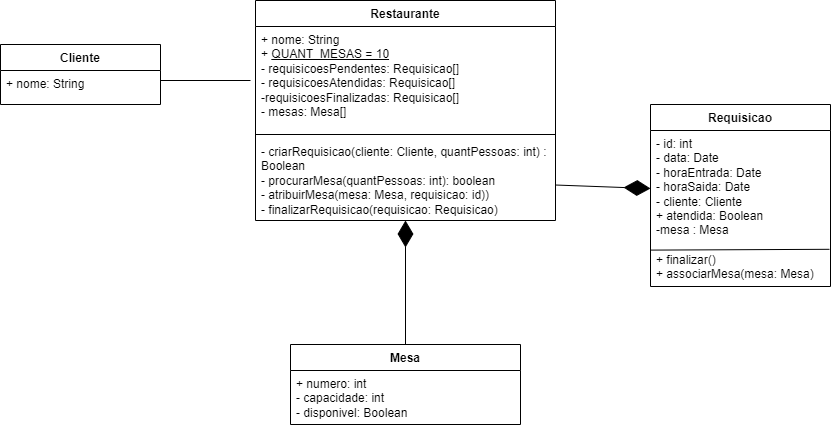

The diagram above was exported from draw.io. Its source (the exported page's mxGraphModel, read from the mxfile embedded in the PNG):
<mxGraphModel dx="1877" dy="556" grid="1" gridSize="10" guides="1" tooltips="1" connect="1" arrows="1" fold="1" page="1" pageScale="1" pageWidth="827" pageHeight="1169" math="0" shadow="0">
  <root>
    <mxCell id="0" />
    <mxCell id="1" parent="0" />
    <mxCell id="guqv5wEvEyjSsOsDv-cu-1" value="Restaurante" style="swimlane;fontStyle=1;align=center;verticalAlign=top;childLayout=stackLayout;horizontal=1;startSize=26;horizontalStack=0;resizeParent=1;resizeParentMax=0;resizeLast=0;collapsible=1;marginBottom=0;whiteSpace=wrap;html=1;" parent="1" vertex="1">
      <mxGeometry x="235" y="166" width="300" height="220" as="geometry" />
    </mxCell>
    <mxCell id="guqv5wEvEyjSsOsDv-cu-2" value="+ nome: String&amp;nbsp;&lt;div&gt;+&amp;nbsp;&lt;u&gt;QUANT_MESAS = 10&lt;/u&gt;&amp;nbsp;&lt;/div&gt;&lt;div&gt;- requisicoesPendentes: Requisicao[]&lt;br&gt;&lt;/div&gt;&lt;div&gt;- requisicoesAtendidas: Requisicao[]&lt;/div&gt;&lt;div&gt;-requisicoesFinalizadas: Requisicao[]&lt;/div&gt;&lt;div&gt;- mesas: Mesa[]&lt;/div&gt;" style="text;strokeColor=none;fillColor=none;align=left;verticalAlign=top;spacingLeft=4;spacingRight=4;overflow=hidden;rotatable=0;points=[[0,0.5],[1,0.5]];portConstraint=eastwest;whiteSpace=wrap;html=1;" parent="guqv5wEvEyjSsOsDv-cu-1" vertex="1">
      <mxGeometry y="26" width="300" height="104" as="geometry" />
    </mxCell>
    <mxCell id="guqv5wEvEyjSsOsDv-cu-3" value="" style="line;strokeWidth=1;fillColor=none;align=left;verticalAlign=middle;spacingTop=-1;spacingLeft=3;spacingRight=3;rotatable=0;labelPosition=right;points=[];portConstraint=eastwest;strokeColor=inherit;" parent="guqv5wEvEyjSsOsDv-cu-1" vertex="1">
      <mxGeometry y="130" width="300" height="8" as="geometry" />
    </mxCell>
    <mxCell id="guqv5wEvEyjSsOsDv-cu-4" value="- criarRequisicao(cliente: Cliente, quantPessoas: int) : Boolean&lt;div&gt;&lt;div&gt;- procurarMesa(quantPessoas: int): boolean&lt;br&gt;&lt;/div&gt;&lt;div&gt;- atribuirMesa(mesa: Mesa, requisicao: id))&lt;br&gt;&lt;/div&gt;&lt;div&gt;-&lt;span style=&quot;background-color: initial;&quot;&gt;&amp;nbsp;finalizarRequisicao(requisicao: Requisicao)&lt;/span&gt;&lt;/div&gt;&lt;/div&gt;" style="text;strokeColor=none;fillColor=none;align=left;verticalAlign=top;spacingLeft=4;spacingRight=4;overflow=hidden;rotatable=0;points=[[0,0.5],[1,0.5]];portConstraint=eastwest;whiteSpace=wrap;html=1;" parent="guqv5wEvEyjSsOsDv-cu-1" vertex="1">
      <mxGeometry y="138" width="300" height="82" as="geometry" />
    </mxCell>
    <mxCell id="guqv5wEvEyjSsOsDv-cu-9" value="Cliente" style="swimlane;fontStyle=1;align=center;verticalAlign=top;childLayout=stackLayout;horizontal=1;startSize=26;horizontalStack=0;resizeParent=1;resizeParentMax=0;resizeLast=0;collapsible=1;marginBottom=0;whiteSpace=wrap;html=1;" parent="1" vertex="1">
      <mxGeometry x="-20" y="210" width="160" height="60" as="geometry" />
    </mxCell>
    <mxCell id="guqv5wEvEyjSsOsDv-cu-10" value="+ nome: String" style="text;strokeColor=none;fillColor=none;align=left;verticalAlign=top;spacingLeft=4;spacingRight=4;overflow=hidden;rotatable=0;points=[[0,0.5],[1,0.5]];portConstraint=eastwest;whiteSpace=wrap;html=1;" parent="guqv5wEvEyjSsOsDv-cu-9" vertex="1">
      <mxGeometry y="26" width="160" height="34" as="geometry" />
    </mxCell>
    <mxCell id="guqv5wEvEyjSsOsDv-cu-13" value="Requisicao" style="swimlane;fontStyle=1;align=center;verticalAlign=top;childLayout=stackLayout;horizontal=1;startSize=26;horizontalStack=0;resizeParent=1;resizeParentMax=0;resizeLast=0;collapsible=1;marginBottom=0;whiteSpace=wrap;html=1;" parent="1" vertex="1">
      <mxGeometry x="630" y="270" width="180" height="182" as="geometry" />
    </mxCell>
    <mxCell id="guqv5wEvEyjSsOsDv-cu-14" value="- id: int&lt;div&gt;- data: Date&lt;div&gt;- horaEntrada: Date&lt;/div&gt;&lt;div&gt;- horaSaida: Date&lt;/div&gt;&lt;div&gt;- cliente: Cliente&lt;/div&gt;&lt;/div&gt;&lt;div&gt;+ atendida: Boolean&lt;/div&gt;&lt;div&gt;-mesa : Mesa&lt;/div&gt;" style="text;strokeColor=none;fillColor=none;align=left;verticalAlign=top;spacingLeft=4;spacingRight=4;overflow=hidden;rotatable=0;points=[[0,0.5],[1,0.5]];portConstraint=eastwest;whiteSpace=wrap;html=1;" parent="guqv5wEvEyjSsOsDv-cu-13" vertex="1">
      <mxGeometry y="26" width="180" height="116" as="geometry" />
    </mxCell>
    <mxCell id="guqv5wEvEyjSsOsDv-cu-23" value="&lt;div&gt;&lt;span style=&quot;background-color: initial;&quot;&gt;+ finalizar()&lt;/span&gt;&lt;br&gt;&lt;/div&gt;&lt;div&gt;&lt;span style=&quot;background-color: initial;&quot;&gt;+ associarMesa(mesa: Mesa)&lt;/span&gt;&lt;/div&gt;" style="text;strokeColor=none;fillColor=none;align=left;verticalAlign=top;spacingLeft=4;spacingRight=4;overflow=hidden;rotatable=0;points=[[0,0.5],[1,0.5]];portConstraint=eastwest;whiteSpace=wrap;html=1;" parent="guqv5wEvEyjSsOsDv-cu-13" vertex="1">
      <mxGeometry y="142" width="180" height="40" as="geometry" />
    </mxCell>
    <mxCell id="guqv5wEvEyjSsOsDv-cu-16" value="&lt;div&gt;&lt;br&gt;&lt;/div&gt;" style="text;strokeColor=none;fillColor=none;align=left;verticalAlign=top;spacingLeft=4;spacingRight=4;overflow=hidden;rotatable=0;points=[[0,0.5],[1,0.5]];portConstraint=eastwest;whiteSpace=wrap;html=1;" parent="guqv5wEvEyjSsOsDv-cu-13" vertex="1">
      <mxGeometry y="182" width="180" as="geometry" />
    </mxCell>
    <mxCell id="OqxX9mF_6zSgDoPgoBC--1" value="" style="endArrow=none;html=1;rounded=0;exitX=0.003;exitY=0.09;exitDx=0;exitDy=0;exitPerimeter=0;entryX=0.994;entryY=0.07;entryDx=0;entryDy=0;entryPerimeter=0;" edge="1" parent="guqv5wEvEyjSsOsDv-cu-13" source="guqv5wEvEyjSsOsDv-cu-23" target="guqv5wEvEyjSsOsDv-cu-23">
      <mxGeometry width="50" height="50" relative="1" as="geometry">
        <mxPoint x="70" y="180" as="sourcePoint" />
        <mxPoint x="120" y="130" as="targetPoint" />
      </mxGeometry>
    </mxCell>
    <mxCell id="guqv5wEvEyjSsOsDv-cu-17" value="Mesa" style="swimlane;fontStyle=1;align=center;verticalAlign=top;childLayout=stackLayout;horizontal=1;startSize=26;horizontalStack=0;resizeParent=1;resizeParentMax=0;resizeLast=0;collapsible=1;marginBottom=0;whiteSpace=wrap;html=1;" parent="1" vertex="1">
      <mxGeometry x="270" y="510" width="230" height="80" as="geometry" />
    </mxCell>
    <mxCell id="guqv5wEvEyjSsOsDv-cu-18" value="+ numero: int&lt;div&gt;- capacidade: int&lt;/div&gt;&lt;div&gt;- disponivel: Boolean&lt;/div&gt;" style="text;strokeColor=none;fillColor=none;align=left;verticalAlign=top;spacingLeft=4;spacingRight=4;overflow=hidden;rotatable=0;points=[[0,0.5],[1,0.5]];portConstraint=eastwest;whiteSpace=wrap;html=1;" parent="guqv5wEvEyjSsOsDv-cu-17" vertex="1">
      <mxGeometry y="26" width="230" height="54" as="geometry" />
    </mxCell>
    <mxCell id="guqv5wEvEyjSsOsDv-cu-21" value="" style="endArrow=diamondThin;endFill=1;endSize=24;html=1;rounded=0;exitX=0.5;exitY=0;exitDx=0;exitDy=0;" parent="1" source="guqv5wEvEyjSsOsDv-cu-17" target="guqv5wEvEyjSsOsDv-cu-4" edge="1">
      <mxGeometry width="160" relative="1" as="geometry">
        <mxPoint x="420" y="290" as="sourcePoint" />
        <mxPoint x="580" y="290" as="targetPoint" />
      </mxGeometry>
    </mxCell>
    <mxCell id="guqv5wEvEyjSsOsDv-cu-24" value="" style="endArrow=diamondThin;endFill=1;endSize=24;html=1;rounded=0;entryX=0;entryY=0.5;entryDx=0;entryDy=0;" parent="1" source="guqv5wEvEyjSsOsDv-cu-4" target="guqv5wEvEyjSsOsDv-cu-14" edge="1">
      <mxGeometry width="160" relative="1" as="geometry">
        <mxPoint x="330" y="360" as="sourcePoint" />
        <mxPoint x="490" y="360" as="targetPoint" />
      </mxGeometry>
    </mxCell>
    <mxCell id="guqv5wEvEyjSsOsDv-cu-28" value="" style="line;strokeWidth=1;fillColor=none;align=left;verticalAlign=middle;spacingTop=-1;spacingLeft=3;spacingRight=3;rotatable=0;labelPosition=right;points=[];portConstraint=eastwest;strokeColor=inherit;" parent="1" vertex="1">
      <mxGeometry x="140" y="242" width="90" height="8" as="geometry" />
    </mxCell>
  </root>
</mxGraphModel>